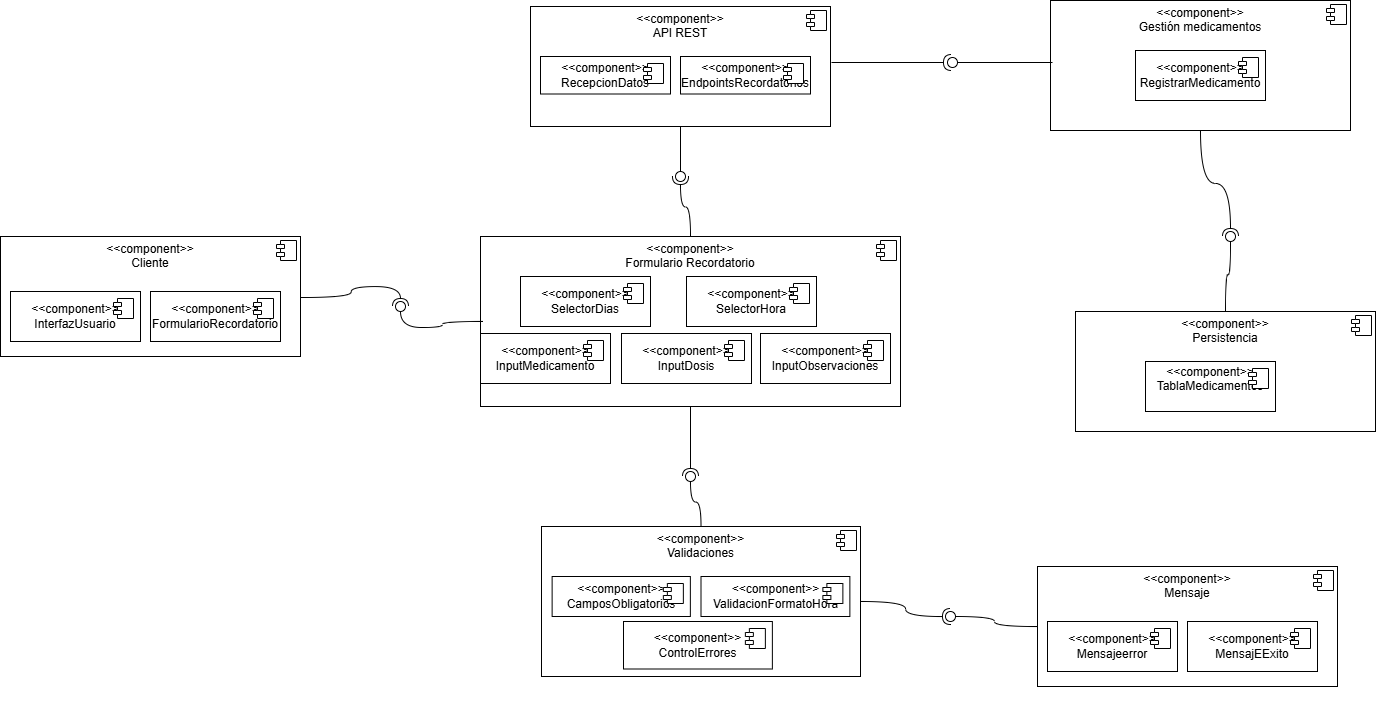

The diagram above was exported from draw.io. Its source (the exported page's mxGraphModel, read from the mxfile embedded in the PNG):
<mxGraphModel dx="3518" dy="1989" grid="1" gridSize="10" guides="1" tooltips="1" connect="1" arrows="1" fold="1" page="1" pageScale="1" pageWidth="827" pageHeight="1169" math="0" shadow="0">
  <root>
    <mxCell id="0" />
    <mxCell id="1" parent="0" />
    <mxCell id="3nBr8gKeKjg6l36g5-7s-26" connectable="0" parent="1" style="group" value="" vertex="1">
      <mxGeometry height="170" width="300" x="-850" y="30" as="geometry" />
    </mxCell>
    <mxCell id="3nBr8gKeKjg6l36g5-7s-15" parent="3nBr8gKeKjg6l36g5-7s-26" style="align=left;overflow=fill;html=1;dropTarget=0;whiteSpace=wrap;" value="&lt;p style=&quot;margin:0px;margin-top:6px;text-align:center;&quot;&gt;&amp;lt;&amp;lt;component&amp;gt;&amp;gt;&lt;br&gt;Formulario Recordatorio&lt;/p&gt;" vertex="1">
      <mxGeometry height="170" width="420" x="-120" as="geometry" />
    </mxCell>
    <mxCell id="3nBr8gKeKjg6l36g5-7s-16" parent="3nBr8gKeKjg6l36g5-7s-15" style="shape=component;jettyWidth=8;jettyHeight=4;" value="" vertex="1">
      <mxGeometry height="20" relative="1" width="20" x="1" as="geometry">
        <mxPoint x="-24" y="4" as="offset" />
      </mxGeometry>
    </mxCell>
    <mxCell id="3nBr8gKeKjg6l36g5-7s-17" parent="3nBr8gKeKjg6l36g5-7s-26" style="html=1;dropTarget=0;whiteSpace=wrap;" value="&amp;lt;&amp;lt;component&amp;gt;&amp;gt;&lt;br&gt;InputDosis" vertex="1">
      <mxGeometry height="50" width="130" x="21" y="97" as="geometry" />
    </mxCell>
    <mxCell id="3nBr8gKeKjg6l36g5-7s-18" parent="3nBr8gKeKjg6l36g5-7s-17" style="shape=module;jettyWidth=8;jettyHeight=4;" value="" vertex="1">
      <mxGeometry height="20" relative="1" width="20" x="1" as="geometry">
        <mxPoint x="-27" y="7" as="offset" />
      </mxGeometry>
    </mxCell>
    <mxCell id="3nBr8gKeKjg6l36g5-7s-19" parent="3nBr8gKeKjg6l36g5-7s-26" style="html=1;dropTarget=0;whiteSpace=wrap;" value="&amp;lt;&amp;lt;component&amp;gt;&amp;gt;&lt;br&gt;SelectorHora" vertex="1">
      <mxGeometry height="50" width="130" x="86" y="40" as="geometry" />
    </mxCell>
    <mxCell id="3nBr8gKeKjg6l36g5-7s-20" parent="3nBr8gKeKjg6l36g5-7s-19" style="shape=module;jettyWidth=8;jettyHeight=4;" value="" vertex="1">
      <mxGeometry height="20" relative="1" width="20" x="1" as="geometry">
        <mxPoint x="-27" y="7" as="offset" />
      </mxGeometry>
    </mxCell>
    <mxCell id="3nBr8gKeKjg6l36g5-7s-21" parent="3nBr8gKeKjg6l36g5-7s-26" style="html=1;dropTarget=0;whiteSpace=wrap;" value="&amp;lt;&amp;lt;component&amp;gt;&amp;gt;&lt;br&gt;SelectorDias" vertex="1">
      <mxGeometry height="50" width="130" x="-80" y="40" as="geometry" />
    </mxCell>
    <mxCell id="3nBr8gKeKjg6l36g5-7s-22" parent="3nBr8gKeKjg6l36g5-7s-21" style="shape=module;jettyWidth=8;jettyHeight=4;" value="" vertex="1">
      <mxGeometry height="20" relative="1" width="20" x="1" as="geometry">
        <mxPoint x="-27" y="7" as="offset" />
      </mxGeometry>
    </mxCell>
    <mxCell id="3nBr8gKeKjg6l36g5-7s-95" parent="3nBr8gKeKjg6l36g5-7s-26" style="html=1;dropTarget=0;whiteSpace=wrap;" value="&amp;lt;&amp;lt;component&amp;gt;&amp;gt;&lt;br&gt;InputMedicamento" vertex="1">
      <mxGeometry height="50" width="130" x="-120" y="97" as="geometry" />
    </mxCell>
    <mxCell id="3nBr8gKeKjg6l36g5-7s-96" parent="3nBr8gKeKjg6l36g5-7s-95" style="shape=module;jettyWidth=8;jettyHeight=4;" value="" vertex="1">
      <mxGeometry height="20" relative="1" width="20" x="1" as="geometry">
        <mxPoint x="-27" y="7" as="offset" />
      </mxGeometry>
    </mxCell>
    <mxCell id="3nBr8gKeKjg6l36g5-7s-97" parent="3nBr8gKeKjg6l36g5-7s-26" style="html=1;dropTarget=0;whiteSpace=wrap;" value="&amp;lt;&amp;lt;component&amp;gt;&amp;gt;&lt;br&gt;InputObservaciones" vertex="1">
      <mxGeometry height="50" width="130" x="160" y="97" as="geometry" />
    </mxCell>
    <mxCell id="3nBr8gKeKjg6l36g5-7s-98" parent="3nBr8gKeKjg6l36g5-7s-97" style="shape=module;jettyWidth=8;jettyHeight=4;" value="" vertex="1">
      <mxGeometry height="20" relative="1" width="20" x="1" as="geometry">
        <mxPoint x="-27" y="7" as="offset" />
      </mxGeometry>
    </mxCell>
    <mxCell id="3nBr8gKeKjg6l36g5-7s-29" connectable="0" parent="1" style="group" value="" vertex="1">
      <mxGeometry height="160" width="300" x="-400" y="-206" as="geometry" />
    </mxCell>
    <mxCell id="3nBr8gKeKjg6l36g5-7s-30" parent="3nBr8gKeKjg6l36g5-7s-29" style="align=left;overflow=fill;html=1;dropTarget=0;whiteSpace=wrap;" value="&lt;p style=&quot;margin:0px;margin-top:6px;text-align:center;&quot;&gt;&amp;lt;&amp;lt;component&amp;gt;&amp;gt;&lt;br&gt;Gestión medicamentos&lt;/p&gt;" vertex="1">
      <mxGeometry height="130" width="300" as="geometry" />
    </mxCell>
    <mxCell id="3nBr8gKeKjg6l36g5-7s-31" parent="3nBr8gKeKjg6l36g5-7s-30" style="shape=component;jettyWidth=8;jettyHeight=4;" value="" vertex="1">
      <mxGeometry height="20" relative="1" width="20" x="1" as="geometry">
        <mxPoint x="-24" y="4" as="offset" />
      </mxGeometry>
    </mxCell>
    <mxCell id="3nBr8gKeKjg6l36g5-7s-36" parent="3nBr8gKeKjg6l36g5-7s-29" style="html=1;dropTarget=0;whiteSpace=wrap;" value="&amp;lt;&amp;lt;component&amp;gt;&amp;gt;&lt;br&gt;RegistrarMedicamento" vertex="1">
      <mxGeometry height="50" width="130" x="85" y="50" as="geometry" />
    </mxCell>
    <mxCell id="3nBr8gKeKjg6l36g5-7s-37" parent="3nBr8gKeKjg6l36g5-7s-36" style="shape=module;jettyWidth=8;jettyHeight=4;" value="" vertex="1">
      <mxGeometry height="20" relative="1" width="20" x="1" as="geometry">
        <mxPoint x="-27" y="7" as="offset" />
      </mxGeometry>
    </mxCell>
    <mxCell id="3nBr8gKeKjg6l36g5-7s-38" connectable="0" parent="1" style="group" value="" vertex="1">
      <mxGeometry height="160" width="300" x="-375" y="105" as="geometry" />
    </mxCell>
    <mxCell id="3nBr8gKeKjg6l36g5-7s-39" parent="3nBr8gKeKjg6l36g5-7s-38" style="align=left;overflow=fill;html=1;dropTarget=0;whiteSpace=wrap;" value="&lt;p style=&quot;margin:0px;margin-top:6px;text-align:center;&quot;&gt;&amp;lt;&amp;lt;component&amp;gt;&amp;gt;&lt;br&gt;Persistencia&lt;/p&gt;" vertex="1">
      <mxGeometry height="120" width="300" as="geometry" />
    </mxCell>
    <mxCell id="3nBr8gKeKjg6l36g5-7s-40" parent="3nBr8gKeKjg6l36g5-7s-39" style="shape=component;jettyWidth=8;jettyHeight=4;" value="" vertex="1">
      <mxGeometry height="20" relative="1" width="20" x="1" as="geometry">
        <mxPoint x="-24" y="4" as="offset" />
      </mxGeometry>
    </mxCell>
    <mxCell id="3nBr8gKeKjg6l36g5-7s-45" parent="3nBr8gKeKjg6l36g5-7s-38" style="html=1;dropTarget=0;whiteSpace=wrap;" value="&amp;lt;&amp;lt;component&amp;gt;&amp;gt;&lt;br&gt;TablaMedicamentos&lt;div&gt;&lt;br&gt;&lt;/div&gt;" vertex="1">
      <mxGeometry height="50" width="130" x="70" y="50" as="geometry" />
    </mxCell>
    <mxCell id="3nBr8gKeKjg6l36g5-7s-46" parent="3nBr8gKeKjg6l36g5-7s-45" style="shape=module;jettyWidth=8;jettyHeight=4;" value="" vertex="1">
      <mxGeometry height="20" relative="1" width="20" x="1" as="geometry">
        <mxPoint x="-27" y="7" as="offset" />
      </mxGeometry>
    </mxCell>
    <mxCell id="3nBr8gKeKjg6l36g5-7s-47" connectable="0" parent="1" style="group" value="" vertex="1">
      <mxGeometry height="160" width="300" x="-1450" y="30" as="geometry" />
    </mxCell>
    <mxCell id="3nBr8gKeKjg6l36g5-7s-48" parent="3nBr8gKeKjg6l36g5-7s-47" style="align=left;overflow=fill;html=1;dropTarget=0;whiteSpace=wrap;" value="&lt;p style=&quot;margin:0px;margin-top:6px;text-align:center;&quot;&gt;&amp;lt;&amp;lt;component&amp;gt;&amp;gt;&lt;br&gt;Cliente&lt;/p&gt;" vertex="1">
      <mxGeometry height="120" width="300" as="geometry" />
    </mxCell>
    <mxCell id="3nBr8gKeKjg6l36g5-7s-49" parent="3nBr8gKeKjg6l36g5-7s-48" style="shape=component;jettyWidth=8;jettyHeight=4;" value="" vertex="1">
      <mxGeometry height="20" relative="1" width="20" x="1" as="geometry">
        <mxPoint x="-24" y="4" as="offset" />
      </mxGeometry>
    </mxCell>
    <mxCell id="3nBr8gKeKjg6l36g5-7s-52" parent="3nBr8gKeKjg6l36g5-7s-47" style="html=1;dropTarget=0;whiteSpace=wrap;" value="&amp;lt;&amp;lt;component&amp;gt;&amp;gt;&lt;br&gt;FormularioRecordatorio" vertex="1">
      <mxGeometry height="50" width="130" x="150" y="55" as="geometry" />
    </mxCell>
    <mxCell id="3nBr8gKeKjg6l36g5-7s-53" parent="3nBr8gKeKjg6l36g5-7s-52" style="shape=module;jettyWidth=8;jettyHeight=4;" value="" vertex="1">
      <mxGeometry height="20" relative="1" width="20" x="1" as="geometry">
        <mxPoint x="-27" y="7" as="offset" />
      </mxGeometry>
    </mxCell>
    <mxCell id="3nBr8gKeKjg6l36g5-7s-54" parent="3nBr8gKeKjg6l36g5-7s-47" style="html=1;dropTarget=0;whiteSpace=wrap;" value="&amp;lt;&amp;lt;component&amp;gt;&amp;gt;&lt;br&gt;InterfazUsuario" vertex="1">
      <mxGeometry height="50" width="130" x="10" y="55" as="geometry" />
    </mxCell>
    <mxCell id="3nBr8gKeKjg6l36g5-7s-55" parent="3nBr8gKeKjg6l36g5-7s-54" style="shape=module;jettyWidth=8;jettyHeight=4;" value="" vertex="1">
      <mxGeometry height="20" relative="1" width="20" x="1" as="geometry">
        <mxPoint x="-27" y="7" as="offset" />
      </mxGeometry>
    </mxCell>
    <mxCell id="3nBr8gKeKjg6l36g5-7s-56" connectable="0" parent="1" style="group" value="" vertex="1">
      <mxGeometry height="120" width="300" x="-920" y="-200" as="geometry" />
    </mxCell>
    <mxCell id="3nBr8gKeKjg6l36g5-7s-57" parent="3nBr8gKeKjg6l36g5-7s-56" style="align=left;overflow=fill;html=1;dropTarget=0;whiteSpace=wrap;" value="&lt;p style=&quot;margin:0px;margin-top:6px;text-align:center;&quot;&gt;&amp;lt;&amp;lt;component&amp;gt;&amp;gt;&lt;br&gt;API REST&lt;/p&gt;" vertex="1">
      <mxGeometry height="120" width="300" as="geometry" />
    </mxCell>
    <mxCell id="3nBr8gKeKjg6l36g5-7s-58" parent="3nBr8gKeKjg6l36g5-7s-57" style="shape=component;jettyWidth=8;jettyHeight=4;" value="" vertex="1">
      <mxGeometry height="20" relative="1" width="20" x="1" as="geometry">
        <mxPoint x="-24" y="4" as="offset" />
      </mxGeometry>
    </mxCell>
    <mxCell id="3nBr8gKeKjg6l36g5-7s-61" parent="3nBr8gKeKjg6l36g5-7s-56" style="html=1;dropTarget=0;whiteSpace=wrap;" value="&amp;lt;&amp;lt;component&amp;gt;&amp;gt;&lt;br&gt;EndpointsRecordatorios" vertex="1">
      <mxGeometry height="37.5" width="130" x="150" y="50" as="geometry" />
    </mxCell>
    <mxCell id="3nBr8gKeKjg6l36g5-7s-62" parent="3nBr8gKeKjg6l36g5-7s-61" style="shape=module;jettyWidth=8;jettyHeight=4;" value="" vertex="1">
      <mxGeometry height="20" relative="1" width="20" x="1" as="geometry">
        <mxPoint x="-27" y="7" as="offset" />
      </mxGeometry>
    </mxCell>
    <mxCell id="3nBr8gKeKjg6l36g5-7s-63" parent="3nBr8gKeKjg6l36g5-7s-56" style="html=1;dropTarget=0;whiteSpace=wrap;" value="&amp;lt;&amp;lt;component&amp;gt;&amp;gt;&lt;br&gt;RecepcionDatos" vertex="1">
      <mxGeometry height="37.5" width="130" x="10" y="50" as="geometry" />
    </mxCell>
    <mxCell id="3nBr8gKeKjg6l36g5-7s-64" parent="3nBr8gKeKjg6l36g5-7s-63" style="shape=module;jettyWidth=8;jettyHeight=4;" value="" vertex="1">
      <mxGeometry height="20" relative="1" width="20" x="1" as="geometry">
        <mxPoint x="-27" y="7" as="offset" />
      </mxGeometry>
    </mxCell>
    <mxCell id="3nBr8gKeKjg6l36g5-7s-68" edge="1" parent="1" source="3nBr8gKeKjg6l36g5-7s-109" style="rounded=0;orthogonalLoop=1;jettySize=auto;html=1;endArrow=oval;endFill=0;sketch=0;sourcePerimeterSpacing=0;targetPerimeterSpacing=0;endSize=10;exitX=0;exitY=0.5;exitDx=0;exitDy=0;edgeStyle=orthogonalEdgeStyle;curved=1;" value="">
      <mxGeometry relative="1" as="geometry">
        <mxPoint x="-300" y="277" as="sourcePoint" />
        <mxPoint x="-500" y="410" as="targetPoint" />
      </mxGeometry>
    </mxCell>
    <mxCell id="3nBr8gKeKjg6l36g5-7s-69" parent="1" style="ellipse;whiteSpace=wrap;html=1;align=center;aspect=fixed;fillColor=none;strokeColor=none;resizable=0;perimeter=centerPerimeter;rotatable=0;allowArrows=0;points=[];outlineConnect=1;" value="" vertex="1">
      <mxGeometry height="10" width="10" x="-280" y="160" as="geometry" />
    </mxCell>
    <mxCell id="3nBr8gKeKjg6l36g5-7s-76" edge="1" parent="1" style="rounded=0;orthogonalLoop=1;jettySize=auto;html=1;endArrow=oval;endFill=0;sketch=0;sourcePerimeterSpacing=0;targetPerimeterSpacing=0;endSize=10;exitX=0;exitY=0.5;exitDx=0;exitDy=0;" value="">
      <mxGeometry relative="1" as="geometry">
        <mxPoint x="-398" y="-144" as="sourcePoint" />
        <mxPoint x="-498" y="-144" as="targetPoint" />
      </mxGeometry>
    </mxCell>
    <mxCell id="3nBr8gKeKjg6l36g5-7s-77" edge="1" parent="1" source="3nBr8gKeKjg6l36g5-7s-39" style="rounded=0;orthogonalLoop=1;jettySize=auto;html=1;endArrow=oval;endFill=0;sketch=0;sourcePerimeterSpacing=0;targetPerimeterSpacing=0;endSize=10;exitX=0.5;exitY=0;exitDx=0;exitDy=0;edgeStyle=orthogonalEdgeStyle;curved=1;" value="">
      <mxGeometry relative="1" as="geometry">
        <mxPoint x="-120" y="260" as="sourcePoint" />
        <mxPoint x="-220" y="30" as="targetPoint" />
      </mxGeometry>
    </mxCell>
    <mxCell id="3nBr8gKeKjg6l36g5-7s-78" edge="1" parent="1" style="rounded=0;orthogonalLoop=1;jettySize=auto;html=1;endArrow=halfCircle;endFill=0;endSize=6;strokeWidth=1;sketch=0;fontSize=12;exitX=1;exitY=0.5;exitDx=0;exitDy=0;edgeStyle=orthogonalEdgeStyle;curved=1;" value="">
      <mxGeometry relative="1" as="geometry">
        <mxPoint x="-1150" y="91" as="sourcePoint" />
        <mxPoint x="-1050" y="100" as="targetPoint" />
      </mxGeometry>
    </mxCell>
    <mxCell id="3nBr8gKeKjg6l36g5-7s-79" parent="1" style="ellipse;whiteSpace=wrap;html=1;align=center;aspect=fixed;fillColor=none;strokeColor=none;resizable=0;perimeter=centerPerimeter;rotatable=0;allowArrows=0;points=[];outlineConnect=1;" value="" vertex="1">
      <mxGeometry height="10" width="10" x="-220" y="360" as="geometry" />
    </mxCell>
    <mxCell id="3nBr8gKeKjg6l36g5-7s-81" parent="1" style="ellipse;whiteSpace=wrap;html=1;align=center;aspect=fixed;fillColor=none;strokeColor=none;resizable=0;perimeter=centerPerimeter;rotatable=0;allowArrows=0;points=[];outlineConnect=1;" value="" vertex="1">
      <mxGeometry height="10" width="10" x="-230" y="230" as="geometry" />
    </mxCell>
    <mxCell id="3nBr8gKeKjg6l36g5-7s-83" parent="1" style="ellipse;whiteSpace=wrap;html=1;align=center;aspect=fixed;fillColor=none;strokeColor=none;resizable=0;perimeter=centerPerimeter;rotatable=0;allowArrows=0;points=[];outlineConnect=1;" value="" vertex="1">
      <mxGeometry height="10" width="10" x="-170" y="190" as="geometry" />
    </mxCell>
    <mxCell id="3nBr8gKeKjg6l36g5-7s-85" parent="1" style="ellipse;whiteSpace=wrap;html=1;align=center;aspect=fixed;fillColor=none;strokeColor=none;resizable=0;perimeter=centerPerimeter;rotatable=0;allowArrows=0;points=[];outlineConnect=1;" value="" vertex="1">
      <mxGeometry height="10" width="10" x="-390" y="180" as="geometry" />
    </mxCell>
    <mxCell id="3nBr8gKeKjg6l36g5-7s-87" parent="1" style="ellipse;whiteSpace=wrap;html=1;align=center;aspect=fixed;fillColor=none;strokeColor=none;resizable=0;perimeter=centerPerimeter;rotatable=0;allowArrows=0;points=[];outlineConnect=1;" value="" vertex="1">
      <mxGeometry height="10" width="10" x="-100" y="369" as="geometry" />
    </mxCell>
    <mxCell id="3nBr8gKeKjg6l36g5-7s-88" connectable="0" parent="1" style="group" value="" vertex="1">
      <mxGeometry height="150" width="319" x="-909" y="320" as="geometry" />
    </mxCell>
    <mxCell id="3nBr8gKeKjg6l36g5-7s-89" parent="3nBr8gKeKjg6l36g5-7s-88" style="align=left;overflow=fill;html=1;dropTarget=0;whiteSpace=wrap;" value="&lt;p style=&quot;margin:0px;margin-top:6px;text-align:center;&quot;&gt;&amp;lt;&amp;lt;component&amp;gt;&amp;gt;&lt;br&gt;Validaciones&lt;/p&gt;" vertex="1">
      <mxGeometry height="150" width="319" as="geometry" />
    </mxCell>
    <mxCell id="3nBr8gKeKjg6l36g5-7s-90" parent="3nBr8gKeKjg6l36g5-7s-89" style="shape=component;jettyWidth=8;jettyHeight=4;" value="" vertex="1">
      <mxGeometry height="20" relative="1" width="20" x="1" as="geometry">
        <mxPoint x="-24" y="4" as="offset" />
      </mxGeometry>
    </mxCell>
    <mxCell id="3nBr8gKeKjg6l36g5-7s-91" parent="3nBr8gKeKjg6l36g5-7s-88" style="html=1;dropTarget=0;whiteSpace=wrap;" value="&amp;lt;&amp;lt;component&amp;gt;&amp;gt;&lt;br&gt;ValidacionFormatoHora" vertex="1">
      <mxGeometry height="40" width="148.87" x="159.5" y="50" as="geometry" />
    </mxCell>
    <mxCell id="3nBr8gKeKjg6l36g5-7s-92" parent="3nBr8gKeKjg6l36g5-7s-91" style="shape=module;jettyWidth=8;jettyHeight=4;" value="" vertex="1">
      <mxGeometry height="20" relative="1" width="20" x="1" as="geometry">
        <mxPoint x="-27" y="7" as="offset" />
      </mxGeometry>
    </mxCell>
    <mxCell id="3nBr8gKeKjg6l36g5-7s-93" parent="3nBr8gKeKjg6l36g5-7s-88" style="html=1;dropTarget=0;whiteSpace=wrap;" value="&amp;lt;&amp;lt;component&amp;gt;&amp;gt;&lt;br&gt;CamposObligatorios" vertex="1">
      <mxGeometry height="40" width="138.23" x="10.63" y="50" as="geometry" />
    </mxCell>
    <mxCell id="3nBr8gKeKjg6l36g5-7s-94" parent="3nBr8gKeKjg6l36g5-7s-93" style="shape=module;jettyWidth=8;jettyHeight=4;" value="" vertex="1">
      <mxGeometry height="20" relative="1" width="20" x="1" as="geometry">
        <mxPoint x="-27" y="7" as="offset" />
      </mxGeometry>
    </mxCell>
    <mxCell id="3nBr8gKeKjg6l36g5-7s-106" parent="3nBr8gKeKjg6l36g5-7s-88" style="html=1;dropTarget=0;whiteSpace=wrap;" value="&amp;lt;&amp;lt;component&amp;gt;&amp;gt;&lt;br&gt;ControlErrores" vertex="1">
      <mxGeometry height="47.5" width="148.86666666666665" x="82" y="95" as="geometry" />
    </mxCell>
    <mxCell id="3nBr8gKeKjg6l36g5-7s-107" parent="3nBr8gKeKjg6l36g5-7s-106" style="shape=module;jettyWidth=8;jettyHeight=4;" value="" vertex="1">
      <mxGeometry height="20" relative="1" width="20" x="1" as="geometry">
        <mxPoint x="-27" y="7" as="offset" />
      </mxGeometry>
    </mxCell>
    <mxCell id="3nBr8gKeKjg6l36g5-7s-100" edge="1" parent="1" source="3nBr8gKeKjg6l36g5-7s-89" style="rounded=0;orthogonalLoop=1;jettySize=auto;html=1;endArrow=oval;endFill=0;sketch=0;sourcePerimeterSpacing=0;targetPerimeterSpacing=0;endSize=10;exitX=0.5;exitY=0;exitDx=0;exitDy=0;edgeStyle=orthogonalEdgeStyle;curved=1;" value="">
      <mxGeometry relative="1" as="geometry">
        <mxPoint x="-730" y="285" as="sourcePoint" />
        <mxPoint x="-760" y="270" as="targetPoint" />
      </mxGeometry>
    </mxCell>
    <mxCell id="3nBr8gKeKjg6l36g5-7s-101" edge="1" parent="1" source="3nBr8gKeKjg6l36g5-7s-15" style="rounded=0;orthogonalLoop=1;jettySize=auto;html=1;endArrow=halfCircle;endFill=0;endSize=6;strokeWidth=1;sketch=0;fontSize=12;curved=1;exitX=0.5;exitY=1;exitDx=0;exitDy=0;edgeStyle=orthogonalEdgeStyle;" value="">
      <mxGeometry relative="1" as="geometry">
        <mxPoint x="-360" y="290" as="sourcePoint" />
        <mxPoint x="-760" y="270" as="targetPoint" />
      </mxGeometry>
    </mxCell>
    <mxCell id="3nBr8gKeKjg6l36g5-7s-102" edge="1" parent="1" source="3nBr8gKeKjg6l36g5-7s-57" style="rounded=0;orthogonalLoop=1;jettySize=auto;html=1;endArrow=oval;endFill=0;sketch=0;sourcePerimeterSpacing=0;targetPerimeterSpacing=0;endSize=10;exitX=0.5;exitY=1;exitDx=0;exitDy=0;edgeStyle=orthogonalEdgeStyle;curved=1;" value="">
      <mxGeometry relative="1" as="geometry">
        <mxPoint x="-760" y="-60" as="sourcePoint" />
        <mxPoint x="-770" y="-30" as="targetPoint" />
      </mxGeometry>
    </mxCell>
    <mxCell id="3nBr8gKeKjg6l36g5-7s-103" edge="1" parent="1" source="3nBr8gKeKjg6l36g5-7s-15" style="rounded=0;orthogonalLoop=1;jettySize=auto;html=1;endArrow=halfCircle;endFill=0;endSize=6;strokeWidth=1;sketch=0;fontSize=12;curved=1;exitX=0.5;exitY=0;exitDx=0;exitDy=0;edgeStyle=orthogonalEdgeStyle;" value="">
      <mxGeometry relative="1" as="geometry">
        <mxPoint x="-770" y="230" as="sourcePoint" />
        <mxPoint x="-770" y="-30" as="targetPoint" />
      </mxGeometry>
    </mxCell>
    <mxCell id="3nBr8gKeKjg6l36g5-7s-104" edge="1" parent="1" style="rounded=0;orthogonalLoop=1;jettySize=auto;html=1;endArrow=halfCircle;endFill=0;endSize=6;strokeWidth=1;sketch=0;fontSize=12;curved=1;exitX=1;exitY=0.5;exitDx=0;exitDy=0;" value="">
      <mxGeometry relative="1" as="geometry">
        <mxPoint x="-619" y="-144" as="sourcePoint" />
        <mxPoint x="-499" y="-144" as="targetPoint" />
      </mxGeometry>
    </mxCell>
    <mxCell id="3nBr8gKeKjg6l36g5-7s-105" edge="1" parent="1" source="3nBr8gKeKjg6l36g5-7s-30" style="rounded=0;orthogonalLoop=1;jettySize=auto;html=1;endArrow=halfCircle;endFill=0;endSize=6;strokeWidth=1;sketch=0;fontSize=12;curved=1;exitX=0.5;exitY=1;exitDx=0;exitDy=0;edgeStyle=orthogonalEdgeStyle;" value="">
      <mxGeometry relative="1" as="geometry">
        <mxPoint x="-310" y="10" as="sourcePoint" />
        <mxPoint x="-220" y="30" as="targetPoint" />
      </mxGeometry>
    </mxCell>
    <mxCell id="3nBr8gKeKjg6l36g5-7s-108" connectable="0" parent="1" style="group" value="" vertex="1">
      <mxGeometry height="160" width="300" x="-413" y="360" as="geometry" />
    </mxCell>
    <mxCell id="3nBr8gKeKjg6l36g5-7s-109" parent="3nBr8gKeKjg6l36g5-7s-108" style="align=left;overflow=fill;html=1;dropTarget=0;whiteSpace=wrap;" value="&lt;p style=&quot;margin:0px;margin-top:6px;text-align:center;&quot;&gt;&amp;lt;&amp;lt;component&amp;gt;&amp;gt;&lt;br&gt;Mensaje&lt;/p&gt;" vertex="1">
      <mxGeometry height="120" width="300" as="geometry" />
    </mxCell>
    <mxCell id="3nBr8gKeKjg6l36g5-7s-110" parent="3nBr8gKeKjg6l36g5-7s-109" style="shape=component;jettyWidth=8;jettyHeight=4;" value="" vertex="1">
      <mxGeometry height="20" relative="1" width="20" x="1" as="geometry">
        <mxPoint x="-24" y="4" as="offset" />
      </mxGeometry>
    </mxCell>
    <mxCell id="3nBr8gKeKjg6l36g5-7s-111" parent="3nBr8gKeKjg6l36g5-7s-108" style="html=1;dropTarget=0;whiteSpace=wrap;" value="&amp;lt;&amp;lt;component&amp;gt;&amp;gt;&lt;br&gt;MensajEExito" vertex="1">
      <mxGeometry height="50" width="130" x="150" y="55" as="geometry" />
    </mxCell>
    <mxCell id="3nBr8gKeKjg6l36g5-7s-112" parent="3nBr8gKeKjg6l36g5-7s-111" style="shape=module;jettyWidth=8;jettyHeight=4;" value="" vertex="1">
      <mxGeometry height="20" relative="1" width="20" x="1" as="geometry">
        <mxPoint x="-27" y="7" as="offset" />
      </mxGeometry>
    </mxCell>
    <mxCell id="3nBr8gKeKjg6l36g5-7s-113" parent="3nBr8gKeKjg6l36g5-7s-108" style="html=1;dropTarget=0;whiteSpace=wrap;" value="&amp;lt;&amp;lt;component&amp;gt;&amp;gt;&lt;br&gt;Mensajeerror" vertex="1">
      <mxGeometry height="50" width="130" x="10" y="55" as="geometry" />
    </mxCell>
    <mxCell id="3nBr8gKeKjg6l36g5-7s-114" parent="3nBr8gKeKjg6l36g5-7s-113" style="shape=module;jettyWidth=8;jettyHeight=4;" value="" vertex="1">
      <mxGeometry height="20" relative="1" width="20" x="1" as="geometry">
        <mxPoint x="-27" y="7" as="offset" />
      </mxGeometry>
    </mxCell>
    <mxCell id="3nBr8gKeKjg6l36g5-7s-115" edge="1" parent="1" style="rounded=0;orthogonalLoop=1;jettySize=auto;html=1;endArrow=oval;endFill=0;sketch=0;sourcePerimeterSpacing=0;targetPerimeterSpacing=0;endSize=10;exitX=0;exitY=0.5;exitDx=0;exitDy=0;edgeStyle=orthogonalEdgeStyle;curved=1;" value="">
      <mxGeometry relative="1" as="geometry">
        <mxPoint x="-967" y="115" as="sourcePoint" />
        <mxPoint x="-1050" y="100" as="targetPoint" />
      </mxGeometry>
    </mxCell>
    <mxCell id="3nBr8gKeKjg6l36g5-7s-116" edge="1" parent="1" source="3nBr8gKeKjg6l36g5-7s-89" style="rounded=0;orthogonalLoop=1;jettySize=auto;html=1;endArrow=halfCircle;endFill=0;endSize=6;strokeWidth=1;sketch=0;fontSize=12;curved=1;exitX=1;exitY=0.5;exitDx=0;exitDy=0;edgeStyle=orthogonalEdgeStyle;" value="">
      <mxGeometry relative="1" as="geometry">
        <mxPoint x="-370" y="290" as="sourcePoint" />
        <mxPoint x="-500" y="410" as="targetPoint" />
      </mxGeometry>
    </mxCell>
  </root>
</mxGraphModel>